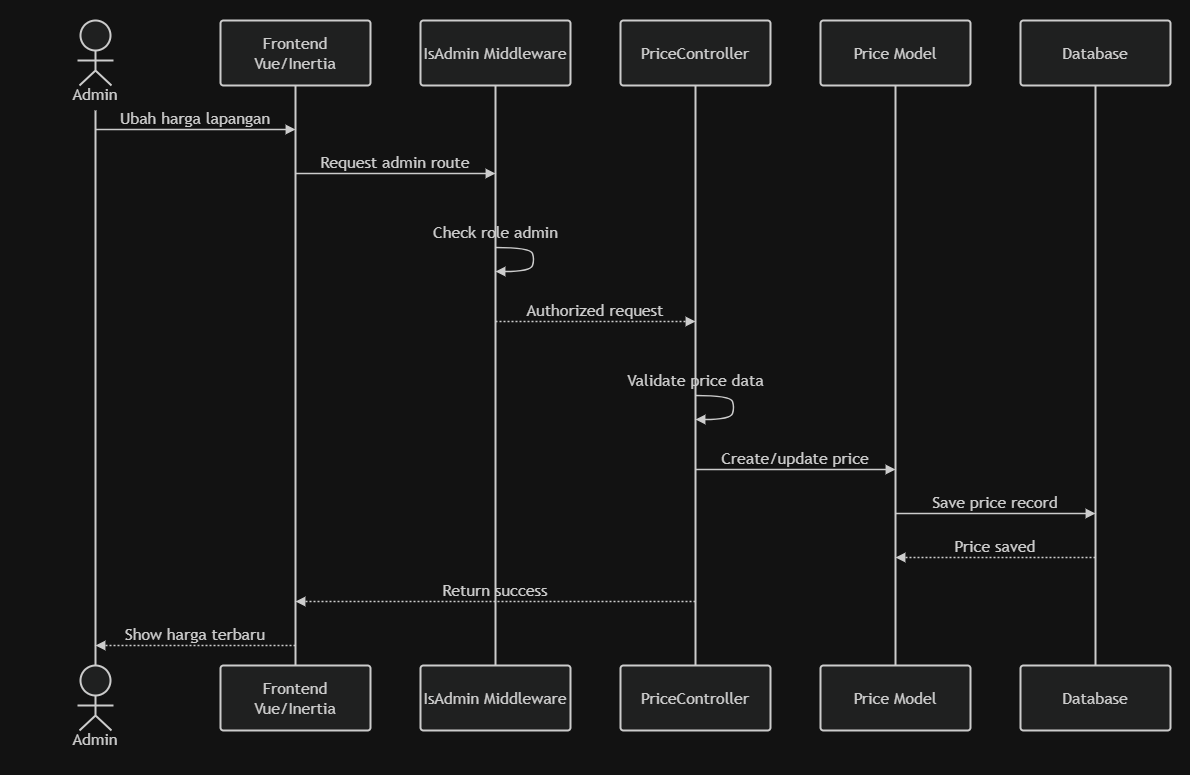

The diagram above was exported from draw.io. Its source (the exported page's mxGraphModel, read from the mxfile embedded in the PNG):
<mxGraphModel dx="3440" dy="1724" grid="1" gridSize="10" guides="1" tooltips="1" connect="1" arrows="1" fold="1" page="1" pageScale="1" pageWidth="850" pageHeight="1100" math="0" shadow="0">
  <root>
    <mxCell id="0" />
    <mxCell id="1" parent="0" />
    <UserObject label="" mermaidData="{&#10;  &quot;data&quot;: &quot;sequenceDiagram\n    actor Admin\n    participant FE as Frontend Vue/Inertia\n    participant IM as IsAdmin Middleware\n    participant PR as PriceController\n    participant P as Price Model\n    participant DB as Database\n\n    Admin-&gt;&gt;FE: Ubah harga lapangan\n    FE-&gt;&gt;IM: Request admin route\n    IM-&gt;&gt;IM: Check role admin\n    IM--&gt;&gt;PR: Authorized request\n    PR-&gt;&gt;PR: Validate price data\n    PR-&gt;&gt;P: Create/update price\n    P-&gt;&gt;DB: Save price record\n    DB--&gt;&gt;P: Price saved\n    PR--&gt;&gt;FE: Return success\n    FE--&gt;&gt;Admin: Show harga terbaru\n&quot;,&#10;  &quot;config&quot;: null&#10;}" id="iEmYIFjErIUe_fxlC4cl-312">
      <mxCell connectable="0" parent="1" style="group;transparentBounds=1;editIcon=1;lockedGroup=0;groupPadding=20;" vertex="1">
        <mxGeometry as="geometry" />
      </mxCell>
    </UserObject>
    <UserObject label="Admin" mermaidId="n:Admin" mermaidBaseStyle="html=1;shape=umlLifeline;perimeter=lifelinePerimeter;whiteSpace=wrap;container=1;dropTarget=0;collapsible=0;recursiveResize=0;outlineConnect=0;portConstraint=eastwest;newEdgeStyle={&quot;edgeStyle&quot;:&quot;elbowEdgeStyle&quot;,&quot;elbow&quot;:&quot;vertical&quot;,&quot;curved&quot;:0,&quot;rounded&quot;:0};lifelineDashed=0;strokeWidth=2;rounded=1;absoluteArcSize=1;arcSize=6;lifelineColor=light-dark(#9370DB,#cccccc);participant=seqActorStick;verticalAlign=bottom;align=center;spacingBottom=4;size=90;fillColor=light-dark(#ECECFF,#1f2020);strokeColor=light-dark(#9370DB,#cccccc);fontColor=light-dark(#333333,#cccccc);fontFamily=Trebuchet MS,Verdana,Arial,sans-serif;fontSize=16;" mermaidBaseValue="Admin" id="iEmYIFjErIUe_fxlC4cl-313">
      <mxCell parent="iEmYIFjErIUe_fxlC4cl-312" style="html=1;shape=umlLifeline;perimeter=lifelinePerimeter;whiteSpace=wrap;container=1;dropTarget=0;collapsible=0;recursiveResize=0;outlineConnect=0;portConstraint=eastwest;newEdgeStyle={&quot;edgeStyle&quot;:&quot;elbowEdgeStyle&quot;,&quot;elbow&quot;:&quot;vertical&quot;,&quot;curved&quot;:0,&quot;rounded&quot;:0};lifelineDashed=0;strokeWidth=2;rounded=1;absoluteArcSize=1;arcSize=6;lifelineColor=light-dark(#9370DB,#cccccc);participant=seqActorStick;verticalAlign=bottom;align=center;spacingBottom=4;size=90;fillColor=light-dark(#ECECFF,#1f2020);strokeColor=light-dark(#9370DB,#cccccc);fontColor=light-dark(#333333,#cccccc);fontFamily=Trebuchet MS,Verdana,Arial,sans-serif;fontSize=16;" vertex="1">
        <mxGeometry height="645" width="150" x="40" y="40" as="geometry" />
      </mxCell>
    </UserObject>
    <mxCell id="iEmYIFjErIUe_fxlC4cl-314" parent="iEmYIFjErIUe_fxlC4cl-312" style="html=1;shape=umlLifeline;perimeter=lifelinePerimeter;whiteSpace=wrap;container=1;dropTarget=0;collapsible=0;recursiveResize=0;outlineConnect=0;portConstraint=eastwest;lifelineDashed=0;strokeWidth=2;rounded=1;absoluteArcSize=1;arcSize=6;lifelineColor=light-dark(#9370DB,#cccccc);size=90;participant=seqActorStick;verticalAlign=bottom;align=center;spacingBottom=4;fillColor=light-dark(#ECECFF,#1f2020);strokeColor=light-dark(#9370DB,#cccccc);fontColor=light-dark(#333333,#cccccc);fontFamily=Trebuchet MS,Verdana,Arial,sans-serif;fontSize=16;" value="Admin" vertex="1">
      <mxGeometry height="90" width="150" x="40" y="685" as="geometry" />
    </mxCell>
    <UserObject label="Frontend Vue/Inertia" mermaidId="n:FE" mermaidBaseStyle="html=1;shape=umlLifeline;perimeter=lifelinePerimeter;whiteSpace=wrap;container=1;dropTarget=0;collapsible=0;recursiveResize=0;outlineConnect=0;portConstraint=eastwest;newEdgeStyle={&quot;edgeStyle&quot;:&quot;elbowEdgeStyle&quot;,&quot;elbow&quot;:&quot;vertical&quot;,&quot;curved&quot;:0,&quot;rounded&quot;:0};lifelineDashed=0;strokeWidth=2;rounded=1;absoluteArcSize=1;arcSize=6;lifelineColor=light-dark(#9370DB,#cccccc);size=65;fillColor=light-dark(#ECECFF,#1f2020);strokeColor=light-dark(#9370DB,#cccccc);fontColor=light-dark(#333333,#cccccc);fontFamily=Trebuchet MS,Verdana,Arial,sans-serif;fontSize=16;" mermaidBaseValue="Frontend Vue/Inertia" id="iEmYIFjErIUe_fxlC4cl-315">
      <mxCell parent="iEmYIFjErIUe_fxlC4cl-312" style="html=1;shape=umlLifeline;perimeter=lifelinePerimeter;whiteSpace=wrap;container=1;dropTarget=0;collapsible=0;recursiveResize=0;outlineConnect=0;portConstraint=eastwest;newEdgeStyle={&quot;edgeStyle&quot;:&quot;elbowEdgeStyle&quot;,&quot;elbow&quot;:&quot;vertical&quot;,&quot;curved&quot;:0,&quot;rounded&quot;:0};lifelineDashed=0;strokeWidth=2;rounded=1;absoluteArcSize=1;arcSize=6;lifelineColor=light-dark(#9370DB,#cccccc);size=65;fillColor=light-dark(#ECECFF,#1f2020);strokeColor=light-dark(#9370DB,#cccccc);fontColor=light-dark(#333333,#cccccc);fontFamily=Trebuchet MS,Verdana,Arial,sans-serif;fontSize=16;" vertex="1">
        <mxGeometry height="645" width="150" x="240" y="40" as="geometry" />
      </mxCell>
    </UserObject>
    <mxCell id="iEmYIFjErIUe_fxlC4cl-316" parent="iEmYIFjErIUe_fxlC4cl-312" style="html=1;rounded=1;absoluteArcSize=1;arcSize=6;verticalAlign=middle;align=center;strokeWidth=2;whiteSpace=wrap;fillColor=light-dark(#ECECFF,#1f2020);strokeColor=light-dark(#9370DB,#cccccc);fontColor=light-dark(#333333,#cccccc);fontFamily=Trebuchet MS,Verdana,Arial,sans-serif;fontSize=16;" value="Frontend Vue/Inertia" vertex="1">
      <mxGeometry height="65" width="150" x="240" y="685" as="geometry" />
    </mxCell>
    <UserObject label="IsAdmin Middleware" mermaidId="n:IM" mermaidBaseStyle="html=1;shape=umlLifeline;perimeter=lifelinePerimeter;whiteSpace=wrap;container=1;dropTarget=0;collapsible=0;recursiveResize=0;outlineConnect=0;portConstraint=eastwest;newEdgeStyle={&quot;edgeStyle&quot;:&quot;elbowEdgeStyle&quot;,&quot;elbow&quot;:&quot;vertical&quot;,&quot;curved&quot;:0,&quot;rounded&quot;:0};lifelineDashed=0;strokeWidth=2;rounded=1;absoluteArcSize=1;arcSize=6;lifelineColor=light-dark(#9370DB,#cccccc);size=65;fillColor=light-dark(#ECECFF,#1f2020);strokeColor=light-dark(#9370DB,#cccccc);fontColor=light-dark(#333333,#cccccc);fontFamily=Trebuchet MS,Verdana,Arial,sans-serif;fontSize=16;" mermaidBaseValue="IsAdmin Middleware" id="iEmYIFjErIUe_fxlC4cl-317">
      <mxCell parent="iEmYIFjErIUe_fxlC4cl-312" style="html=1;shape=umlLifeline;perimeter=lifelinePerimeter;whiteSpace=wrap;container=1;dropTarget=0;collapsible=0;recursiveResize=0;outlineConnect=0;portConstraint=eastwest;newEdgeStyle={&quot;edgeStyle&quot;:&quot;elbowEdgeStyle&quot;,&quot;elbow&quot;:&quot;vertical&quot;,&quot;curved&quot;:0,&quot;rounded&quot;:0};lifelineDashed=0;strokeWidth=2;rounded=1;absoluteArcSize=1;arcSize=6;lifelineColor=light-dark(#9370DB,#cccccc);size=65;fillColor=light-dark(#ECECFF,#1f2020);strokeColor=light-dark(#9370DB,#cccccc);fontColor=light-dark(#333333,#cccccc);fontFamily=Trebuchet MS,Verdana,Arial,sans-serif;fontSize=16;" vertex="1">
        <mxGeometry height="645" width="150" x="440" y="40" as="geometry" />
      </mxCell>
    </UserObject>
    <mxCell id="iEmYIFjErIUe_fxlC4cl-318" parent="iEmYIFjErIUe_fxlC4cl-312" style="html=1;rounded=1;absoluteArcSize=1;arcSize=6;verticalAlign=middle;align=center;strokeWidth=2;whiteSpace=wrap;fillColor=light-dark(#ECECFF,#1f2020);strokeColor=light-dark(#9370DB,#cccccc);fontColor=light-dark(#333333,#cccccc);fontFamily=Trebuchet MS,Verdana,Arial,sans-serif;fontSize=16;" value="IsAdmin Middleware" vertex="1">
      <mxGeometry height="65" width="150" x="440" y="685" as="geometry" />
    </mxCell>
    <UserObject label="PriceController" mermaidId="n:PR" mermaidBaseStyle="html=1;shape=umlLifeline;perimeter=lifelinePerimeter;whiteSpace=wrap;container=1;dropTarget=0;collapsible=0;recursiveResize=0;outlineConnect=0;portConstraint=eastwest;newEdgeStyle={&quot;edgeStyle&quot;:&quot;elbowEdgeStyle&quot;,&quot;elbow&quot;:&quot;vertical&quot;,&quot;curved&quot;:0,&quot;rounded&quot;:0};lifelineDashed=0;strokeWidth=2;rounded=1;absoluteArcSize=1;arcSize=6;lifelineColor=light-dark(#9370DB,#cccccc);size=65;fillColor=light-dark(#ECECFF,#1f2020);strokeColor=light-dark(#9370DB,#cccccc);fontColor=light-dark(#333333,#cccccc);fontFamily=Trebuchet MS,Verdana,Arial,sans-serif;fontSize=16;" mermaidBaseValue="PriceController" id="iEmYIFjErIUe_fxlC4cl-319">
      <mxCell parent="iEmYIFjErIUe_fxlC4cl-312" style="html=1;shape=umlLifeline;perimeter=lifelinePerimeter;whiteSpace=wrap;container=1;dropTarget=0;collapsible=0;recursiveResize=0;outlineConnect=0;portConstraint=eastwest;newEdgeStyle={&quot;edgeStyle&quot;:&quot;elbowEdgeStyle&quot;,&quot;elbow&quot;:&quot;vertical&quot;,&quot;curved&quot;:0,&quot;rounded&quot;:0};lifelineDashed=0;strokeWidth=2;rounded=1;absoluteArcSize=1;arcSize=6;lifelineColor=light-dark(#9370DB,#cccccc);size=65;fillColor=light-dark(#ECECFF,#1f2020);strokeColor=light-dark(#9370DB,#cccccc);fontColor=light-dark(#333333,#cccccc);fontFamily=Trebuchet MS,Verdana,Arial,sans-serif;fontSize=16;" vertex="1">
        <mxGeometry height="645" width="150" x="640" y="40" as="geometry" />
      </mxCell>
    </UserObject>
    <mxCell id="iEmYIFjErIUe_fxlC4cl-320" parent="iEmYIFjErIUe_fxlC4cl-312" style="html=1;rounded=1;absoluteArcSize=1;arcSize=6;verticalAlign=middle;align=center;strokeWidth=2;whiteSpace=wrap;fillColor=light-dark(#ECECFF,#1f2020);strokeColor=light-dark(#9370DB,#cccccc);fontColor=light-dark(#333333,#cccccc);fontFamily=Trebuchet MS,Verdana,Arial,sans-serif;fontSize=16;" value="PriceController" vertex="1">
      <mxGeometry height="65" width="150" x="640" y="685" as="geometry" />
    </mxCell>
    <UserObject label="Price Model" mermaidId="n:P" mermaidBaseStyle="html=1;shape=umlLifeline;perimeter=lifelinePerimeter;whiteSpace=wrap;container=1;dropTarget=0;collapsible=0;recursiveResize=0;outlineConnect=0;portConstraint=eastwest;newEdgeStyle={&quot;edgeStyle&quot;:&quot;elbowEdgeStyle&quot;,&quot;elbow&quot;:&quot;vertical&quot;,&quot;curved&quot;:0,&quot;rounded&quot;:0};lifelineDashed=0;strokeWidth=2;rounded=1;absoluteArcSize=1;arcSize=6;lifelineColor=light-dark(#9370DB,#cccccc);size=65;fillColor=light-dark(#ECECFF,#1f2020);strokeColor=light-dark(#9370DB,#cccccc);fontColor=light-dark(#333333,#cccccc);fontFamily=Trebuchet MS,Verdana,Arial,sans-serif;fontSize=16;" mermaidBaseValue="Price Model" id="iEmYIFjErIUe_fxlC4cl-321">
      <mxCell parent="iEmYIFjErIUe_fxlC4cl-312" style="html=1;shape=umlLifeline;perimeter=lifelinePerimeter;whiteSpace=wrap;container=1;dropTarget=0;collapsible=0;recursiveResize=0;outlineConnect=0;portConstraint=eastwest;newEdgeStyle={&quot;edgeStyle&quot;:&quot;elbowEdgeStyle&quot;,&quot;elbow&quot;:&quot;vertical&quot;,&quot;curved&quot;:0,&quot;rounded&quot;:0};lifelineDashed=0;strokeWidth=2;rounded=1;absoluteArcSize=1;arcSize=6;lifelineColor=light-dark(#9370DB,#cccccc);size=65;fillColor=light-dark(#ECECFF,#1f2020);strokeColor=light-dark(#9370DB,#cccccc);fontColor=light-dark(#333333,#cccccc);fontFamily=Trebuchet MS,Verdana,Arial,sans-serif;fontSize=16;" vertex="1">
        <mxGeometry height="645" width="150" x="840" y="40" as="geometry" />
      </mxCell>
    </UserObject>
    <mxCell id="iEmYIFjErIUe_fxlC4cl-322" parent="iEmYIFjErIUe_fxlC4cl-312" style="html=1;rounded=1;absoluteArcSize=1;arcSize=6;verticalAlign=middle;align=center;strokeWidth=2;whiteSpace=wrap;fillColor=light-dark(#ECECFF,#1f2020);strokeColor=light-dark(#9370DB,#cccccc);fontColor=light-dark(#333333,#cccccc);fontFamily=Trebuchet MS,Verdana,Arial,sans-serif;fontSize=16;" value="Price Model" vertex="1">
      <mxGeometry height="65" width="150" x="840" y="685" as="geometry" />
    </mxCell>
    <UserObject label="Database" mermaidId="n:DB" mermaidBaseStyle="html=1;shape=umlLifeline;perimeter=lifelinePerimeter;whiteSpace=wrap;container=1;dropTarget=0;collapsible=0;recursiveResize=0;outlineConnect=0;portConstraint=eastwest;newEdgeStyle={&quot;edgeStyle&quot;:&quot;elbowEdgeStyle&quot;,&quot;elbow&quot;:&quot;vertical&quot;,&quot;curved&quot;:0,&quot;rounded&quot;:0};lifelineDashed=0;strokeWidth=2;rounded=1;absoluteArcSize=1;arcSize=6;lifelineColor=light-dark(#9370DB,#cccccc);size=65;fillColor=light-dark(#ECECFF,#1f2020);strokeColor=light-dark(#9370DB,#cccccc);fontColor=light-dark(#333333,#cccccc);fontFamily=Trebuchet MS,Verdana,Arial,sans-serif;fontSize=16;" mermaidBaseValue="Database" id="iEmYIFjErIUe_fxlC4cl-323">
      <mxCell parent="iEmYIFjErIUe_fxlC4cl-312" style="html=1;shape=umlLifeline;perimeter=lifelinePerimeter;whiteSpace=wrap;container=1;dropTarget=0;collapsible=0;recursiveResize=0;outlineConnect=0;portConstraint=eastwest;newEdgeStyle={&quot;edgeStyle&quot;:&quot;elbowEdgeStyle&quot;,&quot;elbow&quot;:&quot;vertical&quot;,&quot;curved&quot;:0,&quot;rounded&quot;:0};lifelineDashed=0;strokeWidth=2;rounded=1;absoluteArcSize=1;arcSize=6;lifelineColor=light-dark(#9370DB,#cccccc);size=65;fillColor=light-dark(#ECECFF,#1f2020);strokeColor=light-dark(#9370DB,#cccccc);fontColor=light-dark(#333333,#cccccc);fontFamily=Trebuchet MS,Verdana,Arial,sans-serif;fontSize=16;" vertex="1">
        <mxGeometry height="645" width="150" x="1040" y="40" as="geometry" />
      </mxCell>
    </UserObject>
    <mxCell id="iEmYIFjErIUe_fxlC4cl-324" parent="iEmYIFjErIUe_fxlC4cl-312" style="html=1;rounded=1;absoluteArcSize=1;arcSize=6;verticalAlign=middle;align=center;strokeWidth=2;whiteSpace=wrap;fillColor=light-dark(#ECECFF,#1f2020);strokeColor=light-dark(#9370DB,#cccccc);fontColor=light-dark(#333333,#cccccc);fontFamily=Trebuchet MS,Verdana,Arial,sans-serif;fontSize=16;" value="Database" vertex="1">
      <mxGeometry height="65" width="150" x="1040" y="685" as="geometry" />
    </mxCell>
    <UserObject label="Ubah harga lapangan" mermaidId="e:Admin-&gt;FE#0" mermaidBaseStyle="endArrow=block;verticalAlign=bottom;edgeStyle=elbowEdgeStyle;elbow=vertical;curved=0;rounded=0;fontSize=16;labelBackgroundColor=none;strokeWidth=1.5;strokeColor=light-dark(#333333,#cccccc);fontColor=light-dark(#333333,#cccccc);fontFamily=Trebuchet MS,Verdana,Arial,sans-serif;" mermaidBaseValue="Ubah harga lapangan" id="iEmYIFjErIUe_fxlC4cl-325">
      <mxCell edge="1" parent="iEmYIFjErIUe_fxlC4cl-312" style="endArrow=block;verticalAlign=bottom;edgeStyle=elbowEdgeStyle;elbow=vertical;curved=0;rounded=0;fontSize=16;labelBackgroundColor=none;strokeWidth=1.5;strokeColor=light-dark(#333333,#cccccc);fontColor=light-dark(#333333,#cccccc);fontFamily=Trebuchet MS,Verdana,Arial,sans-serif;">
        <mxGeometry relative="1" as="geometry">
          <Array as="points">
            <mxPoint x="215" y="149" />
          </Array>
          <mxPoint x="115" y="149" as="sourcePoint" />
          <mxPoint x="315" y="149" as="targetPoint" />
        </mxGeometry>
      </mxCell>
    </UserObject>
    <UserObject label="Request admin route" mermaidId="e:FE-&gt;IM#0" mermaidBaseStyle="endArrow=block;verticalAlign=bottom;edgeStyle=elbowEdgeStyle;elbow=vertical;curved=0;rounded=0;fontSize=16;labelBackgroundColor=none;strokeWidth=1.5;strokeColor=light-dark(#333333,#cccccc);fontColor=light-dark(#333333,#cccccc);fontFamily=Trebuchet MS,Verdana,Arial,sans-serif;" mermaidBaseValue="Request admin route" id="iEmYIFjErIUe_fxlC4cl-326">
      <mxCell edge="1" parent="iEmYIFjErIUe_fxlC4cl-312" style="endArrow=block;verticalAlign=bottom;edgeStyle=elbowEdgeStyle;elbow=vertical;curved=0;rounded=0;fontSize=16;labelBackgroundColor=none;strokeWidth=1.5;strokeColor=light-dark(#333333,#cccccc);fontColor=light-dark(#333333,#cccccc);fontFamily=Trebuchet MS,Verdana,Arial,sans-serif;">
        <mxGeometry relative="1" as="geometry">
          <Array as="points">
            <mxPoint x="415" y="193" />
          </Array>
          <mxPoint x="315" y="193" as="sourcePoint" />
          <mxPoint x="515" y="193" as="targetPoint" />
        </mxGeometry>
      </mxCell>
    </UserObject>
    <UserObject label="" mermaidId="e:IM-&gt;IM#0" mermaidBaseStyle="edgeStyle=none;curved=1;endArrow=block;verticalAlign=bottom;align=center;fontSize=16;labelBackgroundColor=none;strokeWidth=1.5;strokeColor=light-dark(#333333,#cccccc);fontColor=light-dark(#333333,#cccccc);fontFamily=Trebuchet MS,Verdana,Arial,sans-serif;" mermaidBaseValue="" id="iEmYIFjErIUe_fxlC4cl-327">
      <mxCell edge="1" parent="iEmYIFjErIUe_fxlC4cl-312" style="edgeStyle=none;curved=1;endArrow=block;verticalAlign=bottom;align=center;fontSize=16;labelBackgroundColor=none;strokeWidth=1.5;strokeColor=light-dark(#333333,#cccccc);fontColor=light-dark(#333333,#cccccc);fontFamily=Trebuchet MS,Verdana,Arial,sans-serif;rounded=0;">
        <mxGeometry relative="1" as="geometry">
          <Array as="points">
            <mxPoint x="550" y="267" />
            <mxPoint x="554" y="279" />
            <mxPoint x="550" y="291" />
          </Array>
          <mxPoint x="515" y="267" as="sourcePoint" />
          <mxPoint x="515" y="291" as="targetPoint" />
        </mxGeometry>
      </mxCell>
    </UserObject>
    <mxCell id="iEmYIFjErIUe_fxlC4cl-328" parent="iEmYIFjErIUe_fxlC4cl-312" style="text;html=1;strokeColor=none;fillColor=none;align=center;verticalAlign=middle;fontFamily=Trebuchet MS,Verdana,Arial,sans-serif;fontSize=16;fontColor=light-dark(#333333,#cccccc);" value="Check role admin" vertex="1">
      <mxGeometry height="18" width="200" x="415" y="243" as="geometry" />
    </mxCell>
    <UserObject label="Authorized request" mermaidId="e:IM-&gt;PR#0" mermaidBaseStyle="dashed=1;fixDash=1;dashPattern=2 2;endArrow=block;verticalAlign=bottom;edgeStyle=elbowEdgeStyle;elbow=vertical;curved=0;rounded=0;fontSize=16;labelBackgroundColor=none;strokeWidth=1.5;strokeColor=light-dark(#333333,#cccccc);fontColor=light-dark(#333333,#cccccc);fontFamily=Trebuchet MS,Verdana,Arial,sans-serif;" mermaidBaseValue="Authorized request" id="iEmYIFjErIUe_fxlC4cl-329">
      <mxCell edge="1" parent="iEmYIFjErIUe_fxlC4cl-312" style="dashed=1;fixDash=1;dashPattern=2 2;endArrow=block;verticalAlign=bottom;edgeStyle=elbowEdgeStyle;elbow=vertical;curved=0;rounded=0;fontSize=16;labelBackgroundColor=none;strokeWidth=1.5;strokeColor=light-dark(#333333,#cccccc);fontColor=light-dark(#333333,#cccccc);fontFamily=Trebuchet MS,Verdana,Arial,sans-serif;">
        <mxGeometry relative="1" as="geometry">
          <Array as="points">
            <mxPoint x="615" y="341" />
          </Array>
          <mxPoint x="515" y="341" as="sourcePoint" />
          <mxPoint x="715" y="341" as="targetPoint" />
        </mxGeometry>
      </mxCell>
    </UserObject>
    <UserObject label="" mermaidId="e:PR-&gt;PR#0" mermaidBaseStyle="edgeStyle=none;curved=1;endArrow=block;verticalAlign=bottom;align=center;fontSize=16;labelBackgroundColor=none;strokeWidth=1.5;strokeColor=light-dark(#333333,#cccccc);fontColor=light-dark(#333333,#cccccc);fontFamily=Trebuchet MS,Verdana,Arial,sans-serif;" mermaidBaseValue="" id="iEmYIFjErIUe_fxlC4cl-330">
      <mxCell edge="1" parent="iEmYIFjErIUe_fxlC4cl-312" style="edgeStyle=none;curved=1;endArrow=block;verticalAlign=bottom;align=center;fontSize=16;labelBackgroundColor=none;strokeWidth=1.5;strokeColor=light-dark(#333333,#cccccc);fontColor=light-dark(#333333,#cccccc);fontFamily=Trebuchet MS,Verdana,Arial,sans-serif;rounded=0;">
        <mxGeometry relative="1" as="geometry">
          <Array as="points">
            <mxPoint x="750" y="415" />
            <mxPoint x="754" y="427" />
            <mxPoint x="750" y="439" />
          </Array>
          <mxPoint x="715" y="415" as="sourcePoint" />
          <mxPoint x="715" y="439" as="targetPoint" />
        </mxGeometry>
      </mxCell>
    </UserObject>
    <mxCell id="iEmYIFjErIUe_fxlC4cl-331" parent="iEmYIFjErIUe_fxlC4cl-312" style="text;html=1;strokeColor=none;fillColor=none;align=center;verticalAlign=middle;fontFamily=Trebuchet MS,Verdana,Arial,sans-serif;fontSize=16;fontColor=light-dark(#333333,#cccccc);" value="Validate price data" vertex="1">
      <mxGeometry height="18" width="200" x="615" y="391" as="geometry" />
    </mxCell>
    <UserObject label="Create/update price" mermaidId="e:PR-&gt;P#0" mermaidBaseStyle="endArrow=block;verticalAlign=bottom;edgeStyle=elbowEdgeStyle;elbow=vertical;curved=0;rounded=0;fontSize=16;labelBackgroundColor=none;strokeWidth=1.5;strokeColor=light-dark(#333333,#cccccc);fontColor=light-dark(#333333,#cccccc);fontFamily=Trebuchet MS,Verdana,Arial,sans-serif;" mermaidBaseValue="Create/update price" id="iEmYIFjErIUe_fxlC4cl-332">
      <mxCell edge="1" parent="iEmYIFjErIUe_fxlC4cl-312" style="endArrow=block;verticalAlign=bottom;edgeStyle=elbowEdgeStyle;elbow=vertical;curved=0;rounded=0;fontSize=16;labelBackgroundColor=none;strokeWidth=1.5;strokeColor=light-dark(#333333,#cccccc);fontColor=light-dark(#333333,#cccccc);fontFamily=Trebuchet MS,Verdana,Arial,sans-serif;">
        <mxGeometry relative="1" as="geometry">
          <Array as="points">
            <mxPoint x="815" y="489" />
          </Array>
          <mxPoint x="715" y="489" as="sourcePoint" />
          <mxPoint x="915" y="489" as="targetPoint" />
        </mxGeometry>
      </mxCell>
    </UserObject>
    <UserObject label="Save price record" mermaidId="e:P-&gt;DB#0" mermaidBaseStyle="endArrow=block;verticalAlign=bottom;edgeStyle=elbowEdgeStyle;elbow=vertical;curved=0;rounded=0;fontSize=16;labelBackgroundColor=none;strokeWidth=1.5;strokeColor=light-dark(#333333,#cccccc);fontColor=light-dark(#333333,#cccccc);fontFamily=Trebuchet MS,Verdana,Arial,sans-serif;" mermaidBaseValue="Save price record" id="iEmYIFjErIUe_fxlC4cl-333">
      <mxCell edge="1" parent="iEmYIFjErIUe_fxlC4cl-312" style="endArrow=block;verticalAlign=bottom;edgeStyle=elbowEdgeStyle;elbow=vertical;curved=0;rounded=0;fontSize=16;labelBackgroundColor=none;strokeWidth=1.5;strokeColor=light-dark(#333333,#cccccc);fontColor=light-dark(#333333,#cccccc);fontFamily=Trebuchet MS,Verdana,Arial,sans-serif;">
        <mxGeometry relative="1" as="geometry">
          <Array as="points">
            <mxPoint x="1015" y="533" />
          </Array>
          <mxPoint x="915" y="533" as="sourcePoint" />
          <mxPoint x="1115" y="533" as="targetPoint" />
        </mxGeometry>
      </mxCell>
    </UserObject>
    <UserObject label="Price saved" mermaidId="e:DB-&gt;P#0" mermaidBaseStyle="dashed=1;fixDash=1;dashPattern=2 2;endArrow=block;verticalAlign=bottom;edgeStyle=elbowEdgeStyle;elbow=vertical;curved=0;rounded=0;fontSize=16;labelBackgroundColor=none;strokeWidth=1.5;strokeColor=light-dark(#333333,#cccccc);fontColor=light-dark(#333333,#cccccc);fontFamily=Trebuchet MS,Verdana,Arial,sans-serif;" mermaidBaseValue="Price saved" id="iEmYIFjErIUe_fxlC4cl-334">
      <mxCell edge="1" parent="iEmYIFjErIUe_fxlC4cl-312" style="dashed=1;fixDash=1;dashPattern=2 2;endArrow=block;verticalAlign=bottom;edgeStyle=elbowEdgeStyle;elbow=vertical;curved=0;rounded=0;fontSize=16;labelBackgroundColor=none;strokeWidth=1.5;strokeColor=light-dark(#333333,#cccccc);fontColor=light-dark(#333333,#cccccc);fontFamily=Trebuchet MS,Verdana,Arial,sans-serif;">
        <mxGeometry relative="1" as="geometry">
          <Array as="points">
            <mxPoint x="1015" y="577" />
          </Array>
          <mxPoint x="1115" y="577" as="sourcePoint" />
          <mxPoint x="915" y="577" as="targetPoint" />
        </mxGeometry>
      </mxCell>
    </UserObject>
    <UserObject label="Return success" mermaidId="e:PR-&gt;FE#0" mermaidBaseStyle="dashed=1;fixDash=1;dashPattern=2 2;endArrow=block;verticalAlign=bottom;edgeStyle=elbowEdgeStyle;elbow=vertical;curved=0;rounded=0;fontSize=16;labelBackgroundColor=none;strokeWidth=1.5;strokeColor=light-dark(#333333,#cccccc);fontColor=light-dark(#333333,#cccccc);fontFamily=Trebuchet MS,Verdana,Arial,sans-serif;" mermaidBaseValue="Return success" id="iEmYIFjErIUe_fxlC4cl-335">
      <mxCell edge="1" parent="iEmYIFjErIUe_fxlC4cl-312" style="dashed=1;fixDash=1;dashPattern=2 2;endArrow=block;verticalAlign=bottom;edgeStyle=elbowEdgeStyle;elbow=vertical;curved=0;rounded=0;fontSize=16;labelBackgroundColor=none;strokeWidth=1.5;strokeColor=light-dark(#333333,#cccccc);fontColor=light-dark(#333333,#cccccc);fontFamily=Trebuchet MS,Verdana,Arial,sans-serif;">
        <mxGeometry relative="1" as="geometry">
          <Array as="points">
            <mxPoint x="515" y="621" />
          </Array>
          <mxPoint x="715" y="621" as="sourcePoint" />
          <mxPoint x="315" y="621" as="targetPoint" />
        </mxGeometry>
      </mxCell>
    </UserObject>
    <UserObject label="Show harga terbaru" mermaidId="e:FE-&gt;Admin#0" mermaidBaseStyle="dashed=1;fixDash=1;dashPattern=2 2;endArrow=block;verticalAlign=bottom;edgeStyle=elbowEdgeStyle;elbow=vertical;curved=0;rounded=0;fontSize=16;labelBackgroundColor=none;strokeWidth=1.5;strokeColor=light-dark(#333333,#cccccc);fontColor=light-dark(#333333,#cccccc);fontFamily=Trebuchet MS,Verdana,Arial,sans-serif;" mermaidBaseValue="Show harga terbaru" id="iEmYIFjErIUe_fxlC4cl-336">
      <mxCell edge="1" parent="iEmYIFjErIUe_fxlC4cl-312" style="dashed=1;fixDash=1;dashPattern=2 2;endArrow=block;verticalAlign=bottom;edgeStyle=elbowEdgeStyle;elbow=vertical;curved=0;rounded=0;fontSize=16;labelBackgroundColor=none;strokeWidth=1.5;strokeColor=light-dark(#333333,#cccccc);fontColor=light-dark(#333333,#cccccc);fontFamily=Trebuchet MS,Verdana,Arial,sans-serif;">
        <mxGeometry relative="1" as="geometry">
          <Array as="points">
            <mxPoint x="215" y="665" />
          </Array>
          <mxPoint x="315" y="665" as="sourcePoint" />
          <mxPoint x="115" y="665" as="targetPoint" />
        </mxGeometry>
      </mxCell>
    </UserObject>
  </root>
</mxGraphModel>